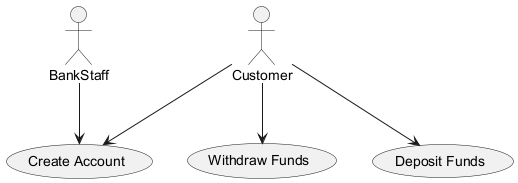

The diagram above was rendered by PlantUML. Its source (embedded in the PNG):
@startuml
actor Customer
actor BankStaff

usecase "Create Account" as UC1
usecase "Withdraw Funds" as UC2
usecase "Deposit Funds" as UC3

Customer --> UC1
Customer --> UC2
Customer --> UC3
BankStaff --> UC1

@enduml